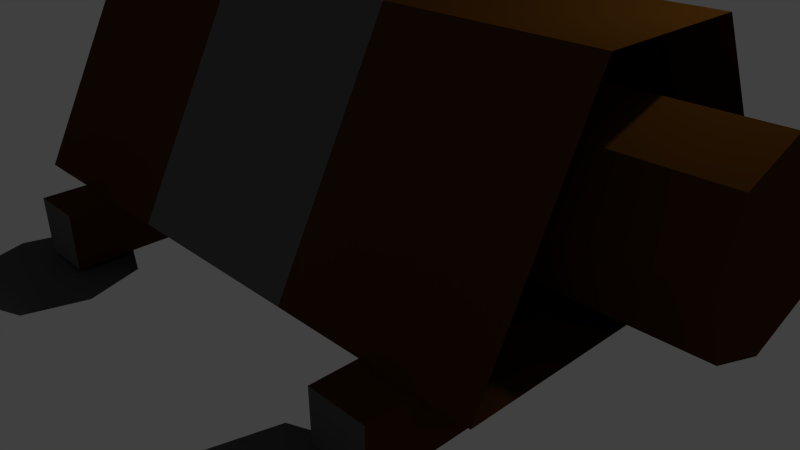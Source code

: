 # Source: batteringram3d.blend  (saved by Blender 2.73.0; exported with 4.5.12 LTS)
import bpy
from mathutils import Matrix  # noqa: F401  (used for matrix-valued properties, if any)

bpy.ops.wm.read_factory_settings(use_empty=True)
scene = bpy.context.scene
scene.name = 'Scene'

# ---- collections
col_collection_1 = bpy.data.collections.new('Collection 1'); scene.collection.children.link(col_collection_1)

# ---- materials (node trees are filled in below, after node groups)
mat_material_001 = bpy.data.materials.new('Material.001')
mat_material_001.alpha_threshold = 0.0
mat_material_001.use_transparent_shadow = False
mat_material_001.diffuse_color = (0.09084, 0.09084, 0.09084, 1.0)
mat_material_001.roughness = 0.5
mat_material_001.line_color = (0.0, 0.0, 0.0, 1.0)
mat_material_002 = bpy.data.materials.new('Material.002')
mat_material_002.alpha_threshold = 0.0
mat_material_002.use_transparent_shadow = False
mat_material_002.diffuse_color = (0.07324, 0.02769, 0.00348, 1.0)
mat_material_002.roughness = 0.5
mat_material_002.line_color = (0.0, 0.0, 0.0, 1.0)
mat_material_003 = bpy.data.materials.new('Material.003')
mat_material_003.alpha_threshold = 0.0
mat_material_003.use_transparent_shadow = False
mat_material_003.diffuse_color = (0.123, 0.123, 0.123, 1.0)
mat_material_003.roughness = 0.5

# ---- material node trees

# ---- world
world_world = bpy.data.worlds.new('World'); scene.world = world_world
world_world.color = (0.05088, 0.05088, 0.05088)
world_world.use_sun_shadow = False
world_world.sun_shadow_jitter_overblur = 0.0
world_world.cycles.sampling_method = 'MANUAL'
world_world.cycles.sample_map_resolution = 256

# ---- cameras
cam_camera = bpy.data.cameras.new('Camera')
cam_camera.clip_end = 100.0
cam_camera.lens = 35.0
cam_camera.sensor_width = 32.0
cam_camera.sensor_height = 18.0
cam_camera.ortho_scale = 7.314
cam_camera.dof.focus_distance = 0.0
cam_camera.dof.aperture_fstop = 128.0

# ---- lights
light_lamp = bpy.data.lights.new('Lamp', 'POINT')
light_lamp.transmission_factor = 0.0
light_lamp.cutoff_distance = 30.0
light_lamp.energy = 100.0
light_lamp.shadow_buffer_clip_start = 1.001
light_lamp.shadow_soft_size = 0.1
light_lamp.shadow_maximum_resolution = 0.006
light_lamp.use_absolute_resolution = True
light_lamp.cycles.use_multiple_importance_sampling = False

# ---- meshes
me_plane = bpy.data.meshes.new('Plane')
me_plane.from_pydata([(-1.0, -1.0, 0.0), (1.0, -1.0, 0.0), (-1.0, 1.0, 0.0), (1.0, 1.0, 0.0), (-1.336, 0.0, 0.0), (1.336, 0.0, 0.0), (0.0, -1.401, -3.031e-08), (0.0, 1.401, 3.031e-08), (0.0, 0.0, 0.0)], [], [(8, 5, 3, 7), (6, 1, 5, 8), (0, 6, 8, 4), (4, 8, 7, 2)])
me_plane.materials.append(mat_material_001)
me_plane.use_remesh_preserve_volume = False
me_plane.use_remesh_preserve_attributes = False
me_plane.use_mirror_vertex_groups = False
me_plane.update()
me_cube_001 = bpy.data.meshes.new('Cube.001')
me_cube_001.from_pydata([(-1.0, -1.0, -1.0), (-1.0, 1.0, -1.0), (1.0, 1.0, -1.0), (1.0, -1.0, -1.0), (-1.0, -1.0, 1.0), (-1.0, 1.0, 1.0), (1.0, 1.0, 1.0), (1.0, -1.0, 1.0)], [], [(4, 5, 1, 0), (5, 6, 2, 1), (6, 7, 3, 2), (7, 4, 0, 3), (0, 1, 2, 3), (7, 6, 5, 4)])
me_cube_001.polygons.foreach_set('material_index', [0, 1, 0, 1, 0, 0])
me_cube_001.materials.append(mat_material_002)
me_cube_001.materials.append(mat_material_003)
me_cube_001.use_remesh_preserve_volume = False
me_cube_001.use_remesh_preserve_attributes = False
me_cube_001.use_mirror_vertex_groups = False
me_cube_001.update()
me_cube = bpy.data.meshes.new('Cube')
me_cube.from_pydata([(1.0, 1.0, -1.0), (1.0, -1.0, -1.0), (-1.0, -1.0, -1.0), (-1.0, 1.0, -1.0), (1.0, 0.382, 1.0), (1.0, -0.382, 1.0), (-1.0, -0.382, 1.0), (-1.0, 0.382, 1.0), (-0.5205, -0.3185, -0.7142), (-0.5205, 0.3185, -0.7142), (1.3, 0.3185, -0.7142), (1.3, -0.3185, -0.7142), (-0.5205, -0.3185, 0.3862), (-0.5205, 0.3185, 0.3862), (1.3, 0.3185, 0.3862), (1.3, -0.3185, 0.3862), (-0.5205, 0.0, 0.5857), (-0.5205, 0.0, -0.9137), (1.3, 0.0, 0.5857), (1.3, 0.0, -0.9137), (-0.5205, -0.4405, -0.164), (-0.5205, 0.4405, -0.164), (1.3, 0.4405, -0.164), (1.3, -0.4405, -0.164), (1.3, 0.0, -0.164), (-0.5205, 0.0, -0.164), (0.3333, 1.0, -1.0), (-0.3333, 1.0, -1.0), (0.3333, -1.0, -1.0), (-0.3333, -1.0, -1.0), (0.3333, 0.382, 1.0), (-0.3333, 0.382, 1.0), (0.3333, -0.382, 1.0), (-0.3333, -0.382, 1.0)], [], [(27, 29, 2, 3), (31, 7, 6, 33), (25, 21, 9, 17), (29, 33, 6, 2), (2, 6, 7, 3), (31, 27, 3, 7), (21, 22, 10, 9), (24, 23, 11, 19), (23, 20, 8, 11), (17, 9, 10, 19), (18, 14, 13, 16), (15, 18, 16, 12), (8, 17, 19, 11), (22, 24, 19, 10), (20, 25, 17, 8), (12, 16, 25, 20), (14, 18, 24, 22), (15, 12, 20, 23), (18, 15, 23, 24), (13, 14, 22, 21), (16, 13, 21, 25), (4, 0, 26, 30), (30, 26, 27, 31), (1, 5, 32, 28), (28, 32, 33, 29), (4, 30, 32, 5), (30, 31, 33, 32), (0, 1, 28, 26), (26, 28, 29, 27)])
me_cube.polygons.foreach_set('material_index', [0, 0, 0, 0, 0, 0, 0, 0, 0, 0, 0, 0, 0, 0, 0, 0, 0, 0, 0, 0, 0, 0, 1, 0, 1, 0, 1, 0, 1])
me_cube.materials.append(mat_material_002)
me_cube.materials.append(mat_material_003)
me_cube.use_remesh_preserve_volume = False
me_cube.use_remesh_preserve_attributes = False
me_cube.use_mirror_vertex_groups = False
me_cube.update()
me_cube_002 = bpy.data.meshes.new('Cube.002')
me_cube_002.from_pydata([(-1.0, -1.0, -1.0), (-1.0, 1.0, -1.0), (1.0, 1.0, -1.0), (1.0, -1.0, -1.0), (-1.0, -1.0, 1.0), (-1.0, 1.0, 1.0), (1.0, 1.0, 1.0), (1.0, -1.0, 1.0)], [], [(4, 5, 1, 0), (5, 6, 2, 1), (6, 7, 3, 2), (7, 4, 0, 3), (0, 1, 2, 3), (7, 6, 5, 4)])
me_cube_002.polygons.foreach_set('material_index', [0, 1, 0, 1, 0, 0])
me_cube_002.materials.append(mat_material_002)
me_cube_002.materials.append(mat_material_003)
me_cube_002.use_remesh_preserve_volume = False
me_cube_002.use_remesh_preserve_attributes = False
me_cube_002.use_mirror_vertex_groups = False
me_cube_002.update()
me_plane_001 = bpy.data.meshes.new('Plane.001')
me_plane_001.from_pydata([(-1.0, -1.0, 0.0), (1.0, -1.0, 0.0), (-1.0, 1.0, 0.0), (1.0, 1.0, 0.0), (-1.336, 0.0, 0.0), (1.336, 0.0, 0.0), (0.0, -1.401, -3.031e-08), (0.0, 1.401, 3.031e-08), (0.0, 0.0, 0.0)], [], [(8, 5, 3, 7), (6, 1, 5, 8), (0, 6, 8, 4), (4, 8, 7, 2)])
me_plane_001.materials.append(mat_material_001)
me_plane_001.use_remesh_preserve_volume = False
me_plane_001.use_remesh_preserve_attributes = False
me_plane_001.use_mirror_vertex_groups = False
me_plane_001.update()
me_plane_002 = bpy.data.meshes.new('Plane.002')
me_plane_002.from_pydata([(-1.0, -1.0, 0.0), (1.0, -1.0, 0.0), (-1.0, 1.0, 0.0), (1.0, 1.0, 0.0), (-1.336, 0.0, 0.0), (1.336, 0.0, 0.0), (0.0, -1.401, -3.031e-08), (0.0, 1.401, 3.031e-08), (0.0, 0.0, 0.0)], [], [(8, 5, 3, 7), (6, 1, 5, 8), (0, 6, 8, 4), (4, 8, 7, 2)])
me_plane_002.materials.append(mat_material_001)
me_plane_002.use_remesh_preserve_volume = False
me_plane_002.use_remesh_preserve_attributes = False
me_plane_002.use_mirror_vertex_groups = False
me_plane_002.update()
me_plane_003 = bpy.data.meshes.new('Plane.003')
me_plane_003.from_pydata([(-1.0, -1.0, 0.0), (1.0, -1.0, 0.0), (-1.0, 1.0, 0.0), (1.0, 1.0, 0.0), (-1.336, 0.0, 0.0), (1.336, 0.0, 0.0), (0.0, -1.401, -3.031e-08), (0.0, 1.401, 3.031e-08), (0.0, 0.0, 0.0)], [], [(8, 5, 3, 7), (6, 1, 5, 8), (0, 6, 8, 4), (4, 8, 7, 2)])
me_plane_003.materials.append(mat_material_001)
me_plane_003.use_remesh_preserve_volume = False
me_plane_003.use_remesh_preserve_attributes = False
me_plane_003.use_mirror_vertex_groups = False
me_plane_003.update()

# ---- objects
ob_plane = bpy.data.objects.new('Plane', me_plane)
ob_cube_001 = bpy.data.objects.new('Cube.001', me_cube_001)
ob_cube = bpy.data.objects.new('Cube', me_cube)
ob_lamp = bpy.data.objects.new('Lamp', light_lamp)
ob_camera = bpy.data.objects.new('Camera', cam_camera)
ob_cube_002 = bpy.data.objects.new('Cube.002', me_cube_002)
ob_plane_001 = bpy.data.objects.new('Plane.001', me_plane_001)
ob_plane_002 = bpy.data.objects.new('Plane.002', me_plane_002)
ob_plane_003 = bpy.data.objects.new('Plane.003', me_plane_003)

# ---- transforms, parenting, visibility, modifiers, constraints
ob_plane.location = (2.857, 3.18, 0.07623)
ob_plane.rotation_euler = (0.03725, -0.0, 0.0)
ob_plane.scale = (0.7473, 0.7473, 0.7473)
ob_plane.lineart.crease_threshold = 0.0
ob_cube_001.location = (2.864, 0.02466, 0.4406)
ob_cube_001.scale = (0.3668, 2.982, 0.3668)
ob_cube_001.lineart.crease_threshold = 0.0
ob_cube.location = (0.0, 0.0, 2.183)
ob_cube.scale = (3.847, 2.382, 1.379)
ob_cube.lock_rotations_4d = False
ob_cube.empty_display_type = 'ARROWS'
ob_cube.lineart.crease_threshold = 0.0
ob_lamp.location = (4.076, 1.005, 5.904)
ob_lamp.rotation_euler = (0.6503, 0.05522, 1.866)
ob_lamp.lock_rotations_4d = False
ob_lamp.empty_display_type = 'ARROWS'
ob_lamp.color = (0.0, 0.0, 0.0, 0.0)
ob_lamp.lineart.crease_threshold = 0.0
ob_camera.location = (7.481, -6.508, 5.344)
ob_camera.rotation_euler = (1.109, 0.01082, 0.8149)
ob_camera.lock_rotations_4d = False
ob_camera.empty_display_type = 'ARROWS'
ob_camera.color = (0.0, 0.0, 0.0, 0.0)
ob_camera.display_type = 'WIRE'
ob_camera.lineart.crease_threshold = 0.0
ob_cube_002.location = (-2.511, 0.02466, 0.4406)
ob_cube_002.scale = (0.3668, 2.982, 0.3668)
ob_cube_002.lineart.crease_threshold = 0.0
ob_plane_001.location = (-2.503, 3.383, 0.2333)
ob_plane_001.rotation_euler = (0.06528, -0.0, 0.0)
ob_plane_001.scale = (0.7473, 0.7473, 0.7473)
ob_plane_001.lineart.crease_threshold = 0.0
ob_plane_002.location = (-2.503, -3.128, -0.002217)
ob_plane_002.rotation_euler = (3.16, -0.0, 0.0)
ob_plane_002.scale = (0.7473, 0.7473, 0.7473)
ob_plane_002.lineart.crease_threshold = 0.0
ob_plane_003.location = (2.857, -3.704, 0.1434)
ob_plane_003.rotation_euler = (3.196, -0.0, 0.0)
ob_plane_003.scale = (0.7473, 0.7473, 0.7473)
ob_plane_003.lineart.crease_threshold = 0.0

# ---- collection membership
col_collection_1.objects.link(ob_plane)
col_collection_1.objects.link(ob_cube_001)
col_collection_1.objects.link(ob_cube)
col_collection_1.objects.link(ob_lamp)
col_collection_1.objects.link(ob_camera)
col_collection_1.objects.link(ob_cube_002)
col_collection_1.objects.link(ob_plane_001)
col_collection_1.objects.link(ob_plane_002)
col_collection_1.objects.link(ob_plane_003)

# ---- scene / render settings (as saved in the file)
scene.camera = ob_camera
scene.frame_start = 1; scene.frame_end = 250; scene.frame_set(1)
scene.render.engine = 'BLENDER_EEVEE_NEXT'
scene.render.resolution_percentage = 50
scene.render.dither_intensity = 0.0
scene.cycles.use_denoising = False
scene.cycles.samples = 10
scene.cycles.sampling_pattern = 'TABULATED_SOBOL'
scene.cycles.light_sampling_threshold = 0.0
scene.cycles.use_adaptive_sampling = False
scene.cycles.use_light_tree = False
scene.cycles.blur_glossy = 0.0
scene.cycles.pixel_filter_type = 'GAUSSIAN'
scene.cycles.sample_clamp_indirect = 0.0
scene.view_settings.view_transform = 'Standard'
bpy.context.view_layer.update()
